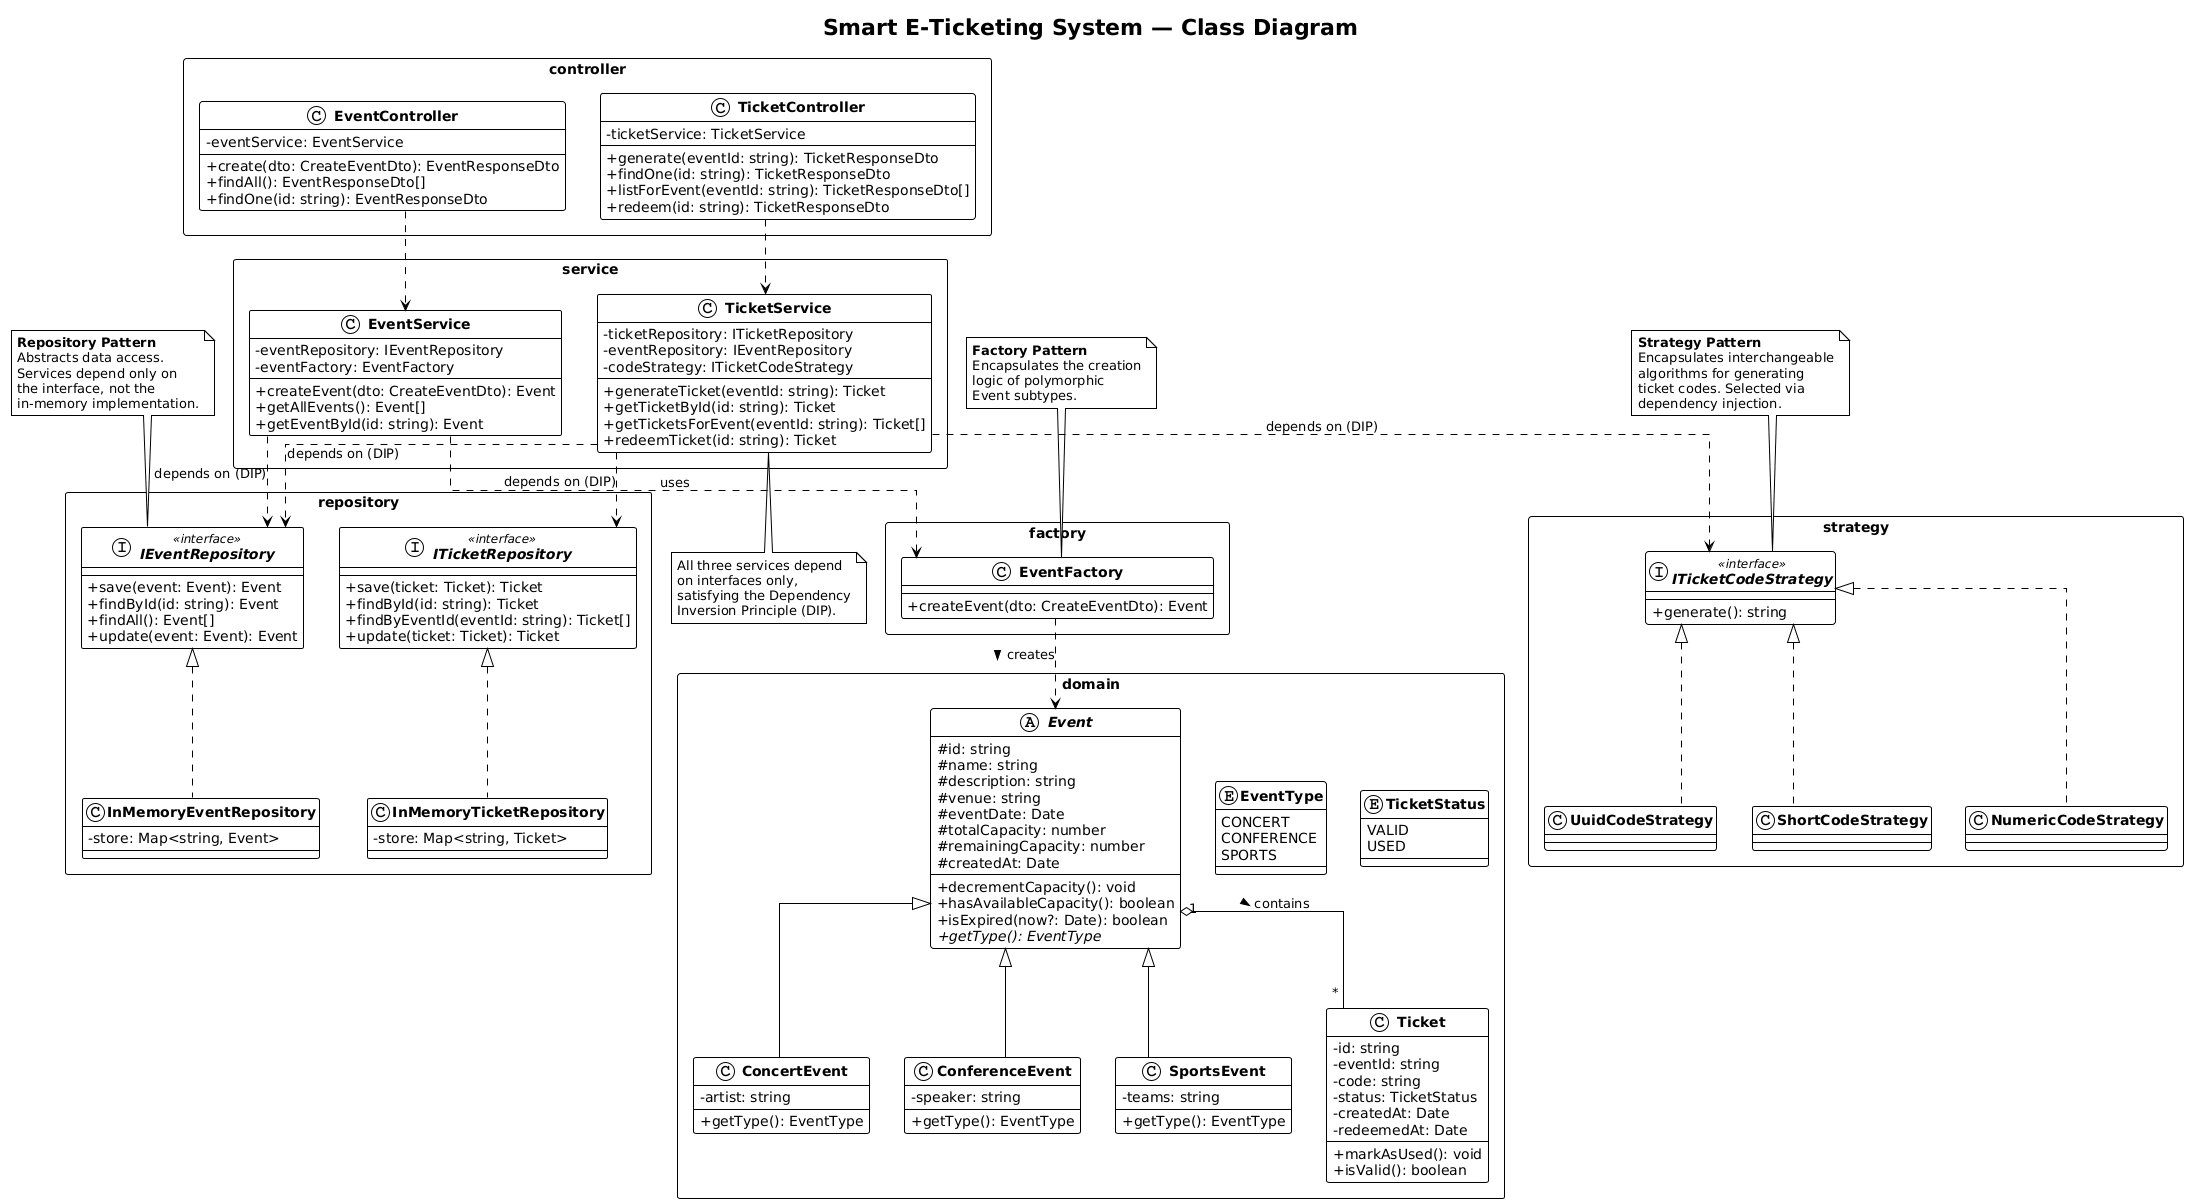

The diagram above was rendered by PlantUML. Its source (embedded in the PNG):
@startuml class_diagram
title Smart E-Ticketing System — Class Diagram
!theme plain

skinparam classAttributeIconSize 0
skinparam classFontStyle bold
skinparam packageStyle rectangle
skinparam linetype ortho

' ============ DOMAIN LAYER ============
package "domain" <<Rectangle>> {

    enum TicketStatus {
        VALID
        USED
    }

    enum EventType {
        CONCERT
        CONFERENCE
        SPORTS
    }

    abstract class Event {
        # id: string
        # name: string
        # description: string
        # venue: string
        # eventDate: Date
        # totalCapacity: number
        # remainingCapacity: number
        # createdAt: Date
        --
        + decrementCapacity(): void
        + hasAvailableCapacity(): boolean
        + isExpired(now?: Date): boolean
        + {abstract} getType(): EventType
    }

    class ConcertEvent extends Event {
        - artist: string
        + getType(): EventType
    }

    class ConferenceEvent extends Event {
        - speaker: string
        + getType(): EventType
    }

    class SportsEvent extends Event {
        - teams: string
        + getType(): EventType
    }

    class Ticket {
        - id: string
        - eventId: string
        - code: string
        - status: TicketStatus
        - createdAt: Date
        - redeemedAt: Date
        --
        + markAsUsed(): void
        + isValid(): boolean
    }
}

' ============ REPOSITORY LAYER (Repository Pattern) ============
package "repository" <<Rectangle>> {

    interface IEventRepository <<interface>> {
        + save(event: Event): Event
        + findById(id: string): Event
        + findAll(): Event[]
        + update(event: Event): Event
    }

    interface ITicketRepository <<interface>> {
        + save(ticket: Ticket): Ticket
        + findById(id: string): Ticket
        + findByEventId(eventId: string): Ticket[]
        + update(ticket: Ticket): Ticket
    }

    class InMemoryEventRepository implements IEventRepository {
        - store: Map<string, Event>
    }

    class InMemoryTicketRepository implements ITicketRepository {
        - store: Map<string, Ticket>
    }
}

' ============ FACTORY PATTERN ============
package "factory" <<Rectangle>> {

    class EventFactory {
        + createEvent(dto: CreateEventDto): Event
    }
}

' ============ STRATEGY PATTERN ============
package "strategy" <<Rectangle>> {

    interface ITicketCodeStrategy <<interface>> {
        + generate(): string
    }

    class UuidCodeStrategy implements ITicketCodeStrategy
    class ShortCodeStrategy implements ITicketCodeStrategy
    class NumericCodeStrategy implements ITicketCodeStrategy
}

' ============ SERVICE LAYER ============
package "service" <<Rectangle>> {

    class EventService {
        - eventRepository: IEventRepository
        - eventFactory: EventFactory
        --
        + createEvent(dto: CreateEventDto): Event
        + getAllEvents(): Event[]
        + getEventById(id: string): Event
    }

    class TicketService {
        - ticketRepository: ITicketRepository
        - eventRepository: IEventRepository
        - codeStrategy: ITicketCodeStrategy
        --
        + generateTicket(eventId: string): Ticket
        + getTicketById(id: string): Ticket
        + getTicketsForEvent(eventId: string): Ticket[]
        + redeemTicket(id: string): Ticket
    }
}

' ============ CONTROLLER LAYER ============
package "controller" <<Rectangle>> {

    class EventController {
        - eventService: EventService
        --
        + create(dto: CreateEventDto): EventResponseDto
        + findAll(): EventResponseDto[]
        + findOne(id: string): EventResponseDto
    }

    class TicketController {
        - ticketService: TicketService
        --
        + generate(eventId: string): TicketResponseDto
        + findOne(id: string): TicketResponseDto
        + listForEvent(eventId: string): TicketResponseDto[]
        + redeem(id: string): TicketResponseDto
    }
}

' ============ RELATIONSHIPS ============
Event "1" o-- "*" Ticket : contains >

EventService ..> IEventRepository : depends on (DIP)
EventService ..> EventFactory : uses

TicketService ..> ITicketRepository : depends on (DIP)
TicketService ..> IEventRepository : depends on (DIP)
TicketService ..> ITicketCodeStrategy : depends on (DIP)

EventFactory ..> Event : creates >

EventController ..> EventService
TicketController ..> TicketService

note top of IEventRepository
  **Repository Pattern**
  Abstracts data access.
  Services depend only on
  the interface, not the
  in-memory implementation.
end note

note top of EventFactory
  **Factory Pattern**
  Encapsulates the creation
  logic of polymorphic
  Event subtypes.
end note

note top of ITicketCodeStrategy
  **Strategy Pattern**
  Encapsulates interchangeable
  algorithms for generating
  ticket codes. Selected via
  dependency injection.
end note

note bottom of TicketService
  All three services depend
  on interfaces only,
  satisfying the Dependency
  Inversion Principle (DIP).
end note

@enduml